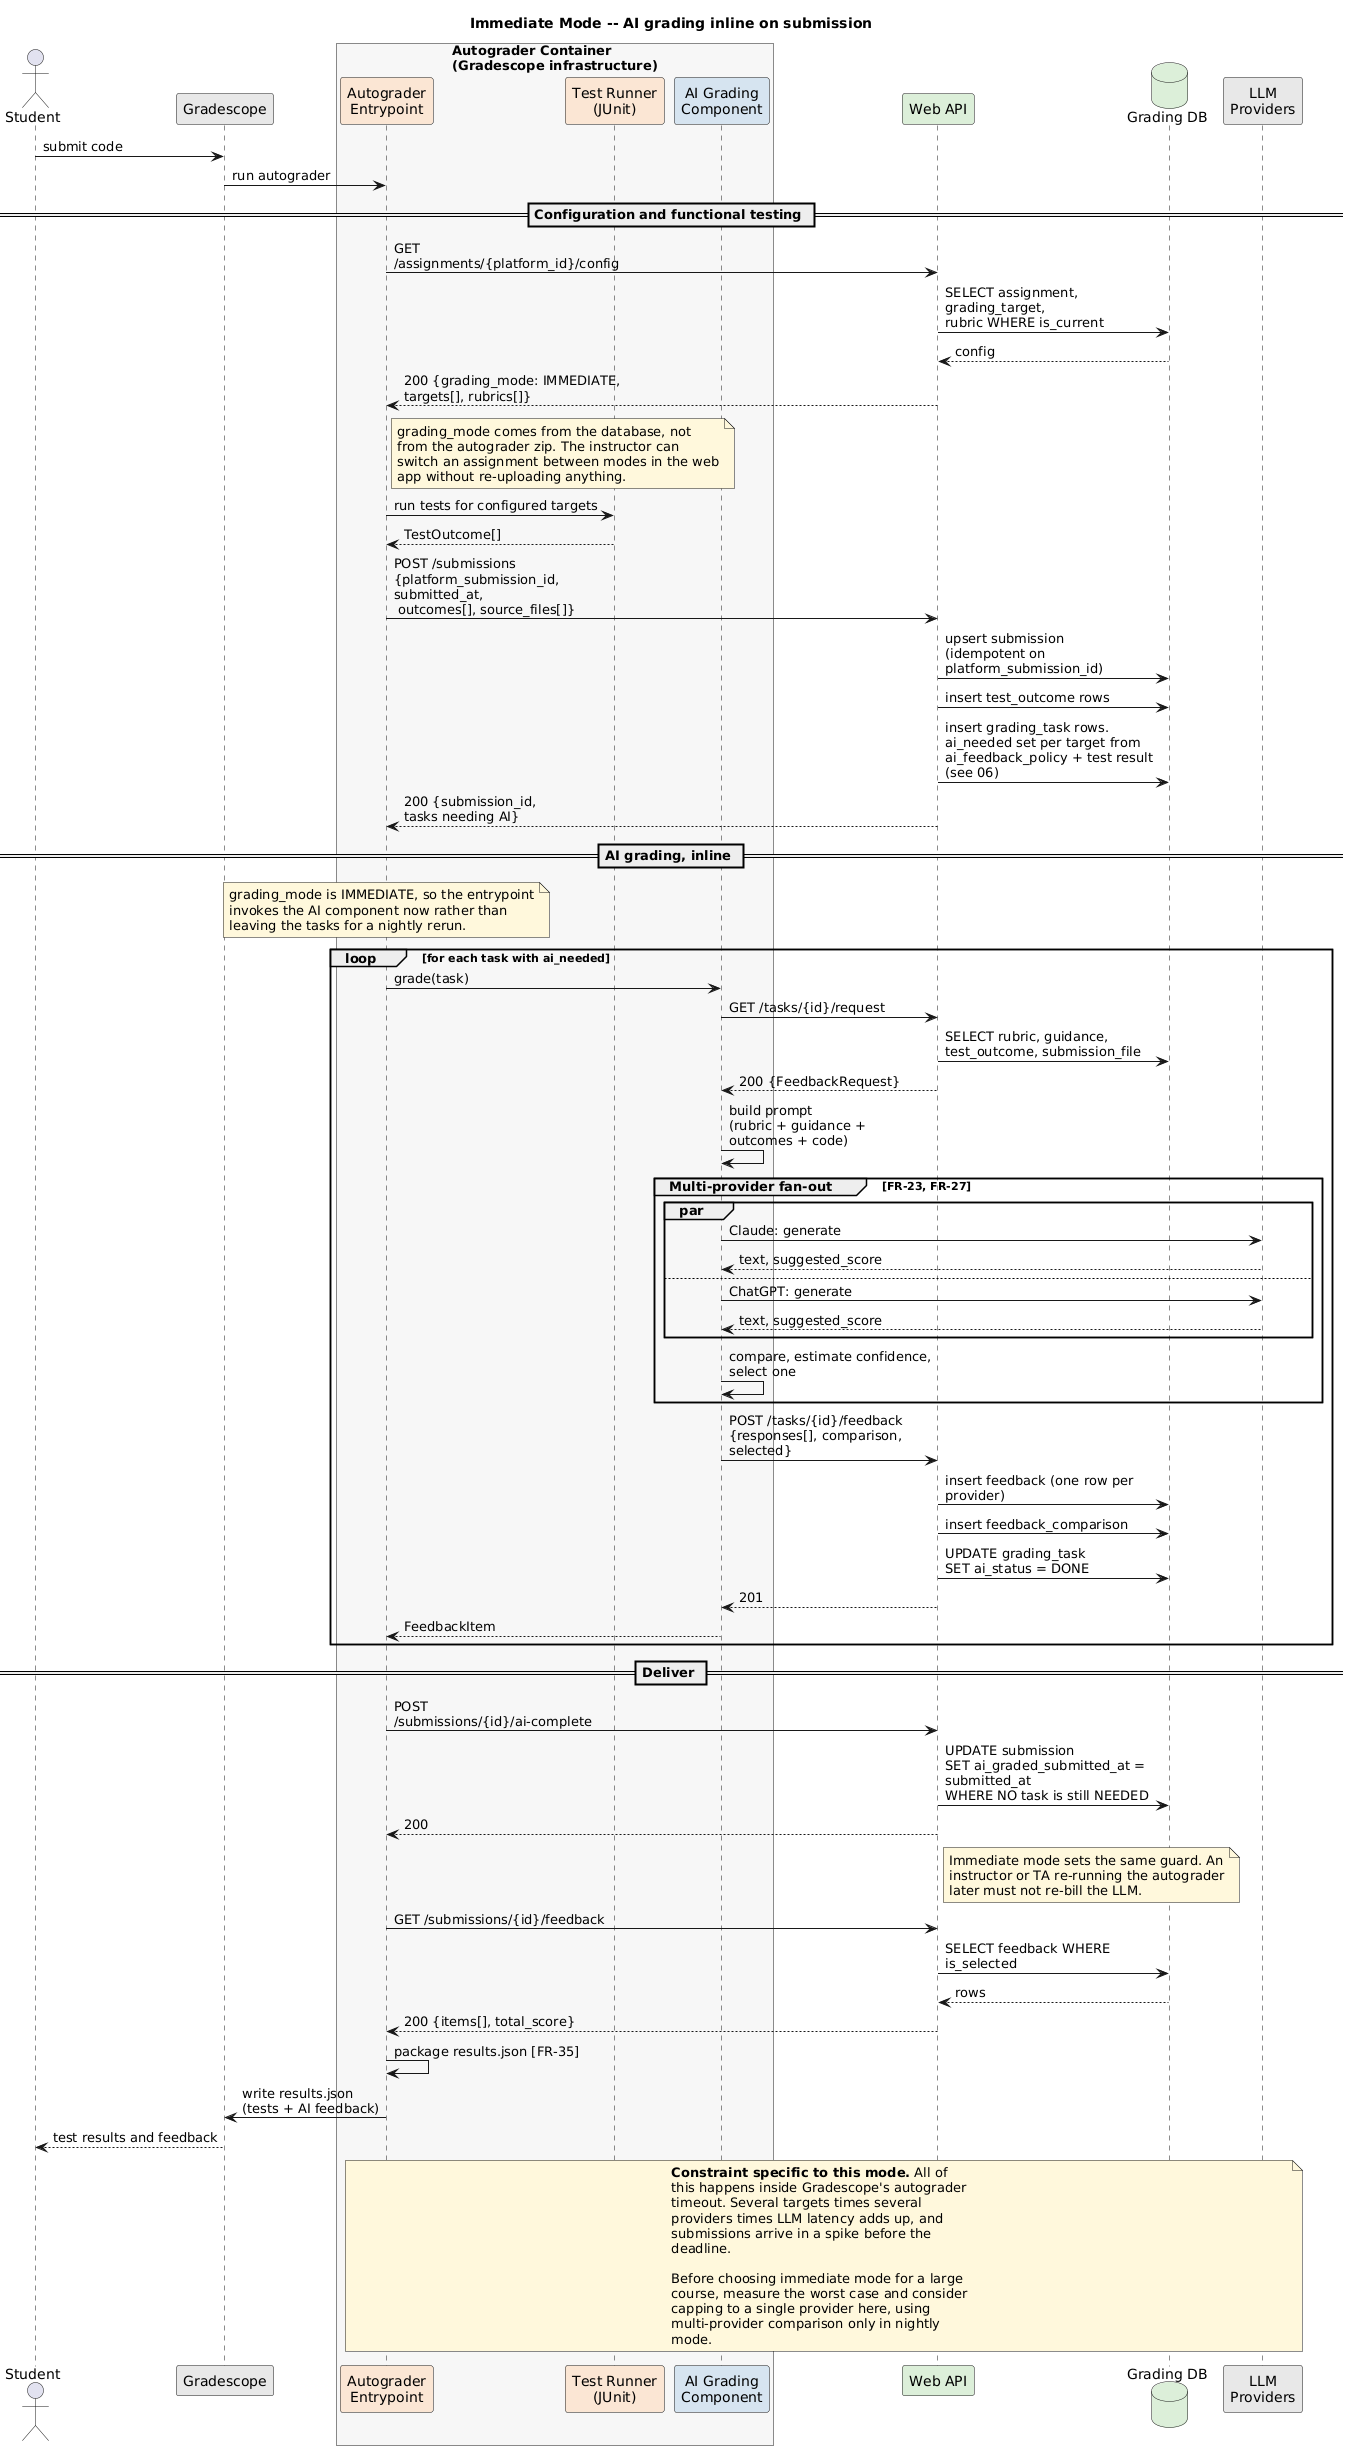

The diagram above was rendered by PlantUML. Its source (embedded in the PNG):
@startuml 03-sequence-immediate
' =====================================================================
' Immediate mode: AI grading runs inline, on student submission.
' Traces to: FR-19..FR-28, FR-32..FR-36
'
' One pass. The student gets test results and AI feedback together.
' No nightly job is involved at all.
' =====================================================================

title Immediate Mode -- AI grading inline on submission

skinparam shadowing false
skinparam defaultFontName Helvetica
skinparam sequenceMessageAlign left
skinparam maxMessageSize 220

actor Student as stud
participant "Gradescope" as gs #E8E8E8
box "Autograder Container\n(Gradescope infrastructure)" #F7F7F7
  participant "Autograder\nEntrypoint" as ag #FBE6D4
  participant "Test Runner\n(JUnit)" as junit #FBE6D4
  participant "AI Grading\nComponent" as ai #D6E4F0
end box
participant "Web API" as api #DCEFD9
database "Grading DB" as db #DCEFD9
participant "LLM\nProviders" as llm #E8E8E8

stud -> gs : submit code
gs -> ag : run autograder

== Configuration and functional testing ==

ag -> api : GET /assignments/{platform_id}/config
api -> db : SELECT assignment, grading_target,\nrubric WHERE is_current
db --> api : config
api --> ag : 200 {grading_mode: IMMEDIATE,\ntargets[], rubrics[]}

note right of ag #FFF8DC
  grading_mode comes from the database, not
  from the autograder zip. The instructor can
  switch an assignment between modes in the web
  app without re-uploading anything.
end note

ag -> junit : run tests for configured targets
junit --> ag : TestOutcome[]

ag -> api : POST /submissions\n{platform_submission_id, submitted_at,\n outcomes[], source_files[]}
api -> db : upsert submission\n(idempotent on platform_submission_id)
api -> db : insert test_outcome rows
api -> db : insert grading_task rows.\nai_needed set per target from\nai_feedback_policy + test result\n(see 06)
api --> ag : 200 {submission_id,\ntasks needing AI}

== AI grading, inline ==

note over ag #FFF8DC
  grading_mode is IMMEDIATE, so the entrypoint
  invokes the AI component now rather than
  leaving the tasks for a nightly rerun.
end note

loop for each task with ai_needed
  ag -> ai : grade(task)
  ai -> api : GET /tasks/{id}/request
  api -> db : SELECT rubric, guidance,\ntest_outcome, submission_file
  api --> ai : 200 {FeedbackRequest}

  ai -> ai : build prompt\n(rubric + guidance +\noutcomes + code)

  group Multi-provider fan-out [FR-23, FR-27]
    par
      ai -> llm : Claude: generate
      llm --> ai : text, suggested_score
    else
      ai -> llm : ChatGPT: generate
      llm --> ai : text, suggested_score
    end
    ai -> ai : compare, estimate confidence,\nselect one
  end

  ai -> api : POST /tasks/{id}/feedback\n{responses[], comparison, selected}
  api -> db : insert feedback (one row per provider)
  api -> db : insert feedback_comparison
  api -> db : UPDATE grading_task\nSET ai_status = DONE
  api --> ai : 201
  ai --> ag : FeedbackItem
end

== Deliver ==

ag -> api : POST /submissions/{id}/ai-complete
api -> db : UPDATE submission\nSET ai_graded_submitted_at = submitted_at\nWHERE NO task is still NEEDED
api --> ag : 200

note right of api #FFF8DC
  Immediate mode sets the same guard. An
  instructor or TA re-running the autograder
  later must not re-bill the LLM.
end note

ag -> api : GET /submissions/{id}/feedback
api -> db : SELECT feedback WHERE is_selected
db --> api : rows
api --> ag : 200 {items[], total_score}
ag -> ag : package results.json [FR-35]
ag -> gs : write results.json\n(tests + AI feedback)
gs --> stud : test results and feedback

note over ag, llm #FFF8DC
  **Constraint specific to this mode.** All of
  this happens inside Gradescope's autograder
  timeout. Several targets times several
  providers times LLM latency adds up, and
  submissions arrive in a spike before the
  deadline.

  Before choosing immediate mode for a large
  course, measure the worst case and consider
  capping to a single provider here, using
  multi-provider comparison only in nightly
  mode.
end note

@enduml